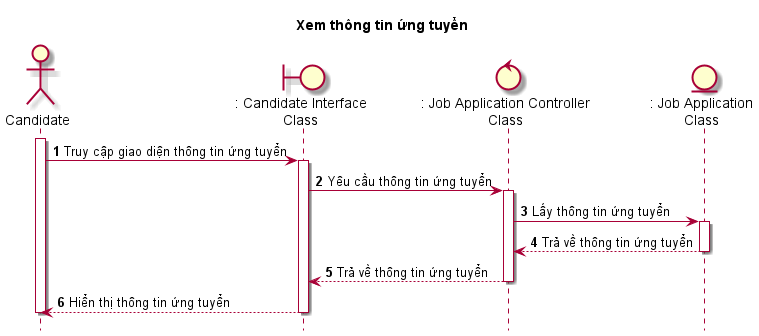

The diagram above was rendered by PlantUML. Its source (embedded in the PNG):
@startuml SeqXemThongTinUngTuyen

skin rose
hide footbox
title Xem thông tin ứng tuyển

actor Candidate as candidate
boundary ": Candidate Interface\nClass" as candidateInterface
control ": Job Application Controller\nClass" as jobApplicationController
entity ": Job Application\nClass" as jobApplication

autonumber
candidate++
candidate -> candidateInterface++: Truy cập giao diện thông tin ứng tuyển
candidateInterface -> jobApplicationController++: Yêu cầu thông tin ứng tuyển
jobApplicationController -> jobApplication++: Lấy thông tin ứng tuyển
jobApplication --> jobApplicationController--: Trả về thông tin ứng tuyển
jobApplicationController --> candidateInterface--: Trả về thông tin ứng tuyển
candidateInterface --> candidate--: Hiển thị thông tin ứng tuyển
candidate--

@enduml